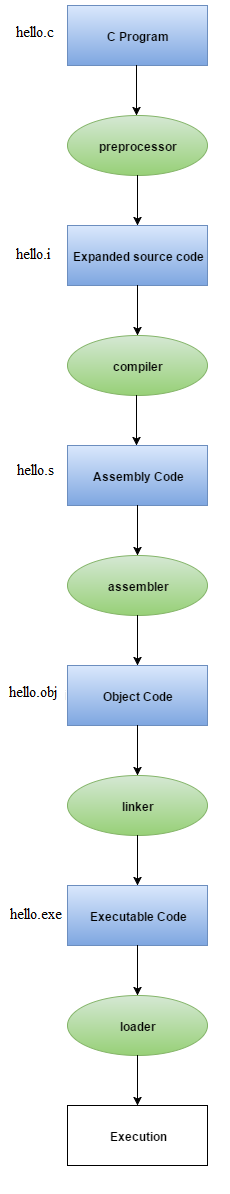

The diagram above was exported from draw.io. Its source (the exported page's mxGraphModel, read from the mxfile embedded in the PNG):
<mxGraphModel dx="880" dy="448" grid="1" gridSize="10" guides="1" tooltips="1" connect="1" arrows="1" fold="1" page="1" pageScale="1" pageWidth="826" pageHeight="1169" background="#ffffff" math="0">
  <root>
    <mxCell id="0" />
    <mxCell id="1" parent="0" />
    <mxCell id="2" value="" style="whiteSpace=wrap;html=1;shadow=0;plain-blue" vertex="1" parent="1">
      <mxGeometry x="210" y="80" width="140" height="60" as="geometry" />
    </mxCell>
    <mxCell id="3" value="&lt;b&gt;C Program&lt;/b&gt;" style="text;html=1;strokeColor=none;fillColor=none;align=center;verticalAlign=middle;whiteSpace=wrap;overflow=hidden;" vertex="1" parent="1">
      <mxGeometry x="210" y="100" width="140" height="20" as="geometry" />
    </mxCell>
    <mxCell id="4" value="simple.c" style="text;html=1;strokeColor=none;fillColor=none;align=center;verticalAlign=middle;whiteSpace=wrap;overflow=hidden;shadow=0;" vertex="1" parent="1">
      <mxGeometry x="140" y="100" width="60" height="20" as="geometry" />
    </mxCell>
    <mxCell id="5" value="" style="endArrow=classic;html=1;" edge="1" parent="1">
      <mxGeometry width="50" height="50" relative="1" as="geometry">
        <mxPoint x="279" y="140" as="sourcePoint" />
        <mxPoint x="279" y="190" as="targetPoint" />
      </mxGeometry>
    </mxCell>
    <mxCell id="6" value="" style="ellipse;whiteSpace=wrap;html=1;shadow=0;plain-green" vertex="1" parent="1">
      <mxGeometry x="210" y="190" width="140" height="60" as="geometry" />
    </mxCell>
    <mxCell id="7" value="&lt;b&gt;preprocessor&lt;/b&gt;" style="text;html=1;strokeColor=none;fillColor=none;align=center;verticalAlign=middle;whiteSpace=wrap;overflow=hidden;shadow=0;" vertex="1" parent="1">
      <mxGeometry x="230" y="210" width="100" height="20" as="geometry" />
    </mxCell>
    <mxCell id="8" value="&lt;b&gt;Expanded source code&lt;/b&gt;" style="whiteSpace=wrap;html=1;shadow=0;plain-blue" vertex="1" parent="1">
      <mxGeometry x="210" y="300" width="140" height="60" as="geometry" />
    </mxCell>
    <mxCell id="11" value="" style="endArrow=classic;html=1;" edge="1" parent="1">
      <mxGeometry x="280" y="250" width="50" height="50" as="geometry">
        <mxPoint x="280" y="250" as="sourcePoint" />
        <mxPoint x="280" y="300" as="targetPoint" />
      </mxGeometry>
    </mxCell>
    <mxCell id="12" value="simple.i" style="text;html=1;" vertex="1" parent="1">
      <mxGeometry x="150" y="310" width="70" height="30" as="geometry" />
    </mxCell>
    <mxCell id="13" value="" style="endArrow=classic;html=1;" edge="1" parent="1">
      <mxGeometry x="280" y="360" width="50" height="50" as="geometry">
        <mxPoint x="280" y="360" as="sourcePoint" />
        <mxPoint x="280" y="410" as="targetPoint" />
      </mxGeometry>
    </mxCell>
    <mxCell id="15" value="&lt;b&gt;compiler&lt;/b&gt;" style="ellipse;whiteSpace=wrap;html=1;shadow=0;plain-green" vertex="1" parent="1">
      <mxGeometry x="210" y="410" width="140" height="60" as="geometry" />
    </mxCell>
    <mxCell id="18" value="&lt;b&gt;Assembly Code&lt;/b&gt;" style="whiteSpace=wrap;html=1;shadow=0;plain-blue" vertex="1" parent="1">
      <mxGeometry x="210" y="520" width="140" height="60" as="geometry" />
    </mxCell>
    <mxCell id="19" value="" style="endArrow=classic;html=1;" edge="1" parent="1">
      <mxGeometry x="279" y="470" width="50" height="50" as="geometry">
        <mxPoint x="279" y="470" as="sourcePoint" />
        <mxPoint x="279" y="520" as="targetPoint" />
      </mxGeometry>
    </mxCell>
    <mxCell id="20" value="simple.s" style="text;html=1;" vertex="1" parent="1">
      <mxGeometry x="150" y="535" width="70" height="30" as="geometry" />
    </mxCell>
    <mxCell id="21" value="&lt;b&gt;assembler&lt;/b&gt;" style="ellipse;whiteSpace=wrap;html=1;shadow=0;plain-green" vertex="1" parent="1">
      <mxGeometry x="210" y="630" width="140" height="60" as="geometry" />
    </mxCell>
    <mxCell id="22" value="" style="endArrow=classic;html=1;" edge="1" parent="1">
      <mxGeometry x="280" y="580" width="50" height="50" as="geometry">
        <mxPoint x="280" y="580" as="sourcePoint" />
        <mxPoint x="280" y="630" as="targetPoint" />
      </mxGeometry>
    </mxCell>
    <mxCell id="23" value="" style="endArrow=classic;html=1;" edge="1" parent="1">
      <mxGeometry x="280" y="690" width="50" height="50" as="geometry">
        <mxPoint x="280" y="690" as="sourcePoint" />
        <mxPoint x="280" y="740" as="targetPoint" />
      </mxGeometry>
    </mxCell>
    <mxCell id="24" value="&lt;b&gt;Object Code&lt;/b&gt;" style="whiteSpace=wrap;html=1;shadow=0;plain-blue" vertex="1" parent="1">
      <mxGeometry x="210" y="740" width="140" height="60" as="geometry" />
    </mxCell>
    <mxCell id="25" value="simple.obj" style="text;html=1;" vertex="1" parent="1">
      <mxGeometry x="150" y="755" width="70" height="30" as="geometry" />
    </mxCell>
    <mxCell id="26" value="&lt;b&gt;linker&lt;/b&gt;" style="ellipse;whiteSpace=wrap;html=1;shadow=0;plain-green" vertex="1" parent="1">
      <mxGeometry x="210" y="850" width="140" height="60" as="geometry" />
    </mxCell>
    <mxCell id="27" value="" style="endArrow=classic;html=1;" edge="1" parent="1">
      <mxGeometry x="280" y="800" width="50" height="50" as="geometry">
        <mxPoint x="280" y="800" as="sourcePoint" />
        <mxPoint x="280" y="850" as="targetPoint" />
      </mxGeometry>
    </mxCell>
    <mxCell id="28" value="&lt;b&gt;Executable Code&lt;/b&gt;" style="whiteSpace=wrap;html=1;shadow=0;plain-blue" vertex="1" parent="1">
      <mxGeometry x="210" y="960" width="140" height="60" as="geometry" />
    </mxCell>
    <mxCell id="29" value="simple.exe" style="text;html=1;" vertex="1" parent="1">
      <mxGeometry x="140" y="975" width="70" height="30" as="geometry" />
    </mxCell>
    <mxCell id="30" value="" style="endArrow=classic;html=1;" edge="1" parent="1">
      <mxGeometry x="280" y="910" width="50" height="50" as="geometry">
        <mxPoint x="280" y="910" as="sourcePoint" />
        <mxPoint x="280" y="960" as="targetPoint" />
      </mxGeometry>
    </mxCell>
    <mxCell id="31" value="&lt;b&gt;loader&lt;/b&gt;" style="ellipse;whiteSpace=wrap;html=1;shadow=0;plain-green" vertex="1" parent="1">
      <mxGeometry x="210" y="1070" width="140" height="60" as="geometry" />
    </mxCell>
    <mxCell id="32" value="" style="endArrow=classic;html=1;" edge="1" parent="1">
      <mxGeometry x="280" y="1020" width="50" height="50" as="geometry">
        <mxPoint x="280" y="1020" as="sourcePoint" />
        <mxPoint x="280" y="1070" as="targetPoint" />
      </mxGeometry>
    </mxCell>
    <mxCell id="35" value="&lt;b&gt;Execution&lt;/b&gt;" style="whiteSpace=wrap;html=1;shadow=0;fillColor=#ffffff;strokeColor=#000000;" vertex="1" parent="1">
      <mxGeometry x="210" y="1180" width="140" height="60" as="geometry" />
    </mxCell>
    <mxCell id="36" value="" style="endArrow=classic;html=1;" edge="1" parent="1">
      <mxGeometry x="280" y="1130" width="50" height="50" as="geometry">
        <mxPoint x="280" y="1130" as="sourcePoint" />
        <mxPoint x="280" y="1180" as="targetPoint" />
      </mxGeometry>
    </mxCell>
  </root>
</mxGraphModel>